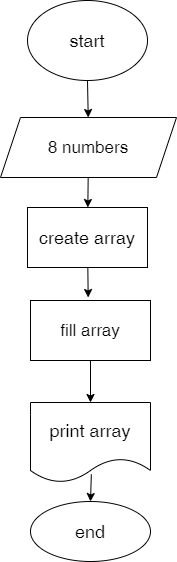

The diagram above was exported from draw.io. Its source (the exported page's mxGraphModel, read from the mxfile embedded in the PNG):
<mxGraphModel dx="624" dy="854" grid="0" gridSize="10" guides="1" tooltips="1" connect="1" arrows="1" fold="1" page="0" pageScale="1" pageWidth="850" pageHeight="1100" math="0" shadow="0">
  <root>
    <mxCell id="0" />
    <mxCell id="1" parent="0" />
    <mxCell id="4" value="" style="edgeStyle=none;html=1;fontSize=18;" edge="1" parent="1" source="2" target="3">
      <mxGeometry relative="1" as="geometry" />
    </mxCell>
    <mxCell id="2" value="start" style="ellipse;whiteSpace=wrap;html=1;fontSize=18;" vertex="1" parent="1">
      <mxGeometry x="338" y="-2" width="120" height="80" as="geometry" />
    </mxCell>
    <mxCell id="6" value="" style="edgeStyle=none;html=1;fontSize=18;" edge="1" parent="1" source="3" target="5">
      <mxGeometry relative="1" as="geometry" />
    </mxCell>
    <mxCell id="3" value="8 numbers" style="shape=parallelogram;perimeter=parallelogramPerimeter;whiteSpace=wrap;html=1;fixedSize=1;fontSize=17;" vertex="1" parent="1">
      <mxGeometry x="311" y="115" width="176" height="60" as="geometry" />
    </mxCell>
    <mxCell id="8" value="" style="edgeStyle=none;html=1;fontSize=18;" edge="1" parent="1" source="5">
      <mxGeometry relative="1" as="geometry">
        <mxPoint x="398.66666666666674" y="295" as="targetPoint" />
      </mxGeometry>
    </mxCell>
    <mxCell id="5" value="create array" style="whiteSpace=wrap;html=1;fontSize=18;" vertex="1" parent="1">
      <mxGeometry x="338" y="205" width="120" height="60" as="geometry" />
    </mxCell>
    <mxCell id="11" value="" style="edgeStyle=none;html=1;fontSize=18;exitX=0.507;exitY=0.896;exitDx=0;exitDy=0;exitPerimeter=0;" edge="1" parent="1" source="9" target="10">
      <mxGeometry relative="1" as="geometry" />
    </mxCell>
    <mxCell id="9" value="print array" style="shape=document;whiteSpace=wrap;html=1;boundedLbl=1;fontSize=18;" vertex="1" parent="1">
      <mxGeometry x="341" y="400" width="120" height="80" as="geometry" />
    </mxCell>
    <mxCell id="10" value="end" style="ellipse;whiteSpace=wrap;html=1;fontSize=18;" vertex="1" parent="1">
      <mxGeometry x="341" y="499" width="120" height="60" as="geometry" />
    </mxCell>
    <mxCell id="13" value="" style="edgeStyle=none;html=1;fontSize=17;" edge="1" parent="1" source="12" target="9">
      <mxGeometry relative="1" as="geometry" />
    </mxCell>
    <mxCell id="12" value="fill array" style="rounded=0;whiteSpace=wrap;html=1;fontSize=17;" vertex="1" parent="1">
      <mxGeometry x="341" y="298" width="120" height="60" as="geometry" />
    </mxCell>
  </root>
</mxGraphModel>